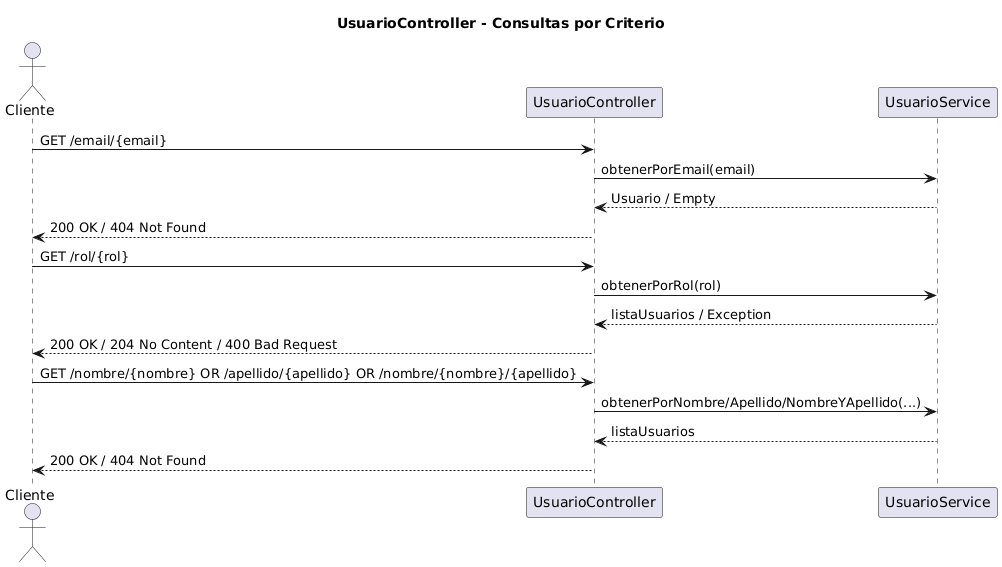

The diagram above was rendered by PlantUML. Its source (embedded in the PNG):
@startuml
title UsuarioController - Consultas por Criterio

actor Cliente
participant UsuarioController
participant UsuarioService

Cliente -> UsuarioController : GET /email/{email}
UsuarioController -> UsuarioService : obtenerPorEmail(email)
UsuarioService --> UsuarioController : Usuario / Empty
UsuarioController --> Cliente : 200 OK / 404 Not Found

Cliente -> UsuarioController : GET /rol/{rol}
UsuarioController -> UsuarioService : obtenerPorRol(rol)
UsuarioService --> UsuarioController : listaUsuarios / Exception
UsuarioController --> Cliente : 200 OK / 204 No Content / 400 Bad Request

Cliente -> UsuarioController : GET /nombre/{nombre} OR /apellido/{apellido} OR /nombre/{nombre}/{apellido}
UsuarioController -> UsuarioService : obtenerPorNombre/Apellido/NombreYApellido(...)
UsuarioService --> UsuarioController : listaUsuarios
UsuarioController --> Cliente : 200 OK / 404 Not Found
@enduml